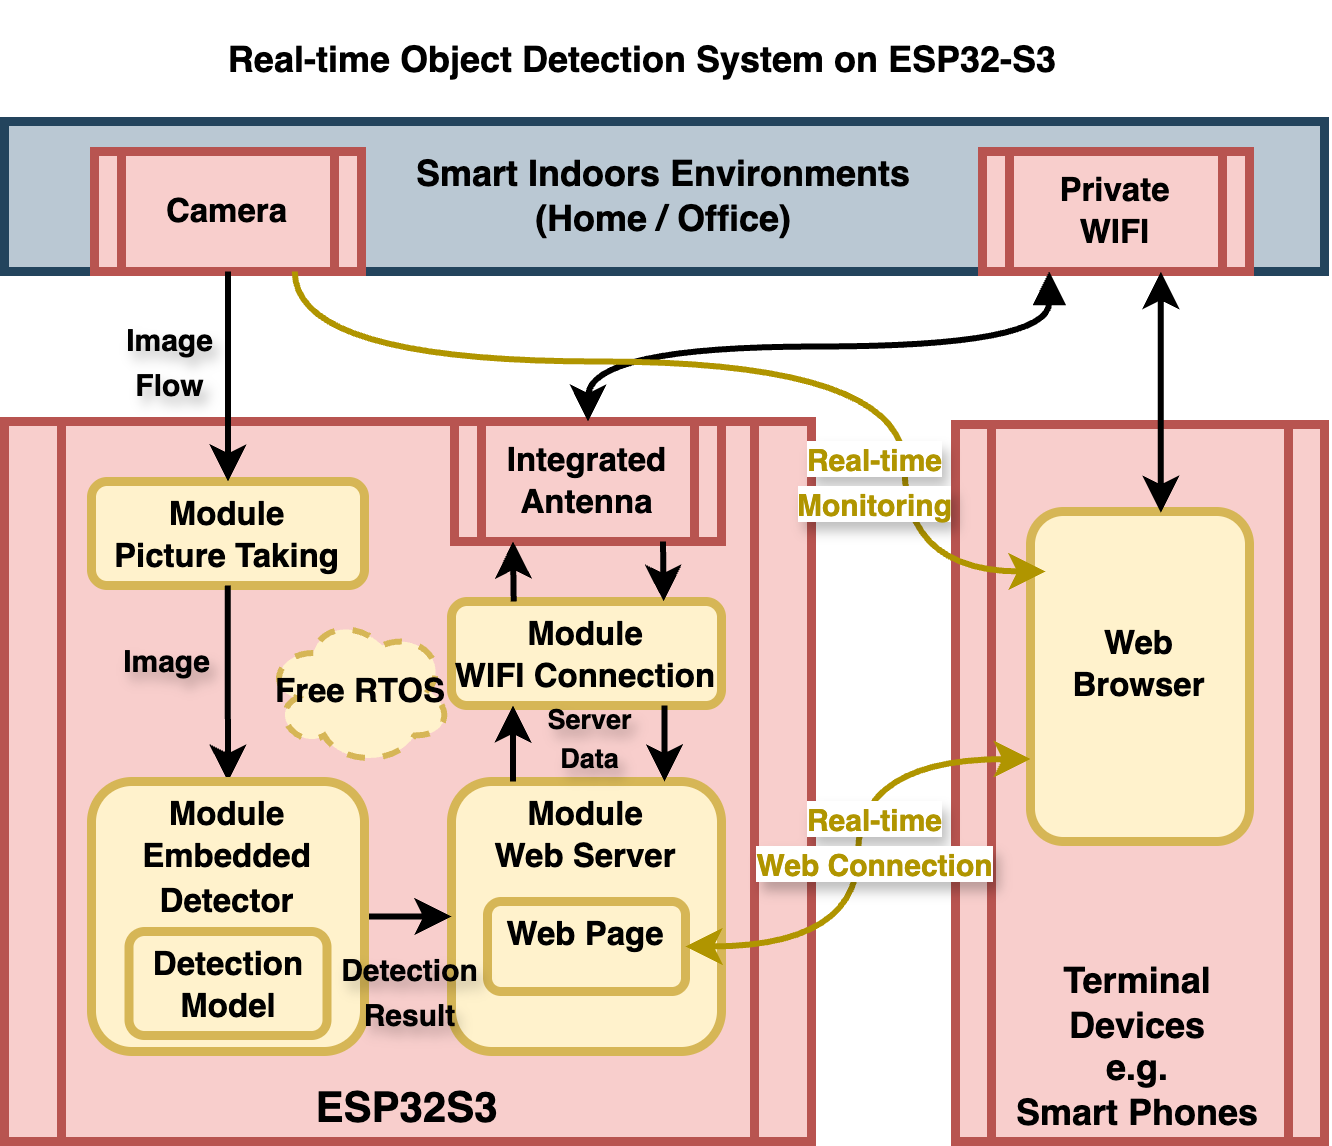

The diagram above was exported from draw.io. Its source (the exported page's mxGraphModel, read from the mxfile embedded in the PNG):
<mxGraphModel dx="1092" dy="618" grid="1" gridSize="10" guides="1" tooltips="1" connect="1" arrows="1" fold="1" page="1" pageScale="1" pageWidth="230" pageHeight="200" background="none" math="0" shadow="0">
  <root>
    <mxCell id="0" />
    <mxCell id="1" parent="0" />
    <mxCell id="3" value="Smart Indoors Environments&#10;(Home / Office)" style="whiteSpace=wrap;align=center;verticalAlign=middle;fontStyle=1;strokeWidth=3;fillColor=#bac8d3;strokeColor=#23445d;" parent="1" vertex="1">
      <mxGeometry x="10" y="40" width="440" height="50" as="geometry" />
    </mxCell>
    <mxCell id="8lG9EnO1LwjUddvN_VG8-96" value="&lt;span style=&quot;color: rgb(0, 0, 0); font-family: Helvetica; font-style: normal; font-variant-ligatures: normal; font-variant-caps: normal; font-weight: 700; letter-spacing: normal; orphans: 2; text-indent: 0px; text-transform: none; widows: 2; word-spacing: 0px; -webkit-text-stroke-width: 0px; white-space: normal; text-decoration-thickness: initial; text-decoration-style: initial; text-decoration-color: initial; float: none; display: inline !important;&quot;&gt;Real-time Object Detection System on ESP32-S3&lt;/span&gt;" style="text;whiteSpace=wrap;html=1;verticalAlign=middle;align=center;fontSize=12;" parent="1" vertex="1">
      <mxGeometry x="78" width="290" height="40" as="geometry" />
    </mxCell>
    <mxCell id="KMG0c4CWoXlrNU8hnY5d-100" value="Terminal&#10;Devices&#10;e.g.&#10;Smart Phones" style="shape=process;whiteSpace=wrap;align=center;verticalAlign=bottom;size=0.10077519379844961;fontStyle=1;strokeWidth=3;fontSize=12;fillColor=#f8cecc;strokeColor=#b85450;" parent="1" vertex="1">
      <mxGeometry x="327" y="141" width="123" height="239" as="geometry" />
    </mxCell>
    <mxCell id="7" value="&lt;p style=&quot;margin: 4px 0px 0px; text-align: center;&quot;&gt;&lt;font style=&quot;font-size: 11px;&quot;&gt;&lt;br&gt;&lt;br&gt;&lt;/font&gt;&lt;/p&gt;&lt;p style=&quot;margin: 4px 0px 0px; text-align: center;&quot;&gt;&lt;font style=&quot;font-size: 11px;&quot;&gt;Web&lt;br&gt;Browser&lt;/font&gt;&lt;/p&gt;" style="verticalAlign=top;align=center;overflow=fill;fontSize=12;fontFamily=Helvetica;html=1;rounded=1;fontStyle=1;strokeWidth=3;fillColor=#fff2cc;strokeColor=#d6b656;" parent="1" vertex="1">
      <mxGeometry x="352" y="170" width="73" height="110" as="geometry" />
    </mxCell>
    <mxCell id="KMG0c4CWoXlrNU8hnY5d-107" value="Camera" style="shape=process;whiteSpace=wrap;align=center;verticalAlign=middle;size=0.1;fontStyle=1;strokeWidth=3;fillColor=#f8cecc;strokeColor=#b85450;fontSize=11;" parent="1" vertex="1">
      <mxGeometry x="40" y="50" width="89" height="40" as="geometry" />
    </mxCell>
    <mxCell id="KMG0c4CWoXlrNU8hnY5d-108" value="" style="group;verticalAlign=middle;labelPosition=center;verticalLabelPosition=middle;align=center;" parent="1" vertex="1" connectable="0">
      <mxGeometry x="10" y="140" width="269" height="240" as="geometry" />
    </mxCell>
    <mxCell id="5" value="ESP32S3" style="shape=process;whiteSpace=wrap;align=center;verticalAlign=bottom;size=0.07063197026022305;fontStyle=1;strokeWidth=3;fontSize=14;fillColor=#f8cecc;strokeColor=#b85450;" parent="KMG0c4CWoXlrNU8hnY5d-108" vertex="1">
      <mxGeometry width="269" height="240" as="geometry" />
    </mxCell>
    <mxCell id="KMG0c4CWoXlrNU8hnY5d-111" value="Integrated&#10;Antenna" style="shape=process;whiteSpace=wrap;align=center;verticalAlign=middle;size=0.1;fontStyle=1;strokeWidth=3;fillColor=#f8cecc;strokeColor=#b85450;fontSize=11;" parent="KMG0c4CWoXlrNU8hnY5d-108" vertex="1">
      <mxGeometry x="150" width="89" height="40" as="geometry" />
    </mxCell>
    <mxCell id="KMG0c4CWoXlrNU8hnY5d-113" value="&lt;p style=&quot;margin: 4px 0px 0px; text-align: center;&quot;&gt;&lt;font style=&quot;font-size: 11px;&quot;&gt;&lt;span style=&quot;background-color: transparent; color: light-dark(rgb(0, 0, 0), rgb(255, 255, 255));&quot;&gt;Module&lt;br&gt;&lt;/span&gt;Picture Taking&lt;br&gt;&lt;br&gt;&lt;/font&gt;&lt;/p&gt;&lt;p style=&quot;margin: 4px 0px 0px; text-align: center;&quot;&gt;&lt;font style=&quot;font-size: 11px;&quot;&gt;&lt;br&gt;&lt;/font&gt;&lt;/p&gt;&lt;p style=&quot;margin: 0px; margin-top: 4px; text-align: center; text-decoration: underline;&quot;&gt;&lt;br&gt;&lt;/p&gt;" style="verticalAlign=top;align=center;overflow=fill;fontSize=12;fontFamily=Helvetica;html=1;rounded=1;fontStyle=1;strokeWidth=3;fillColor=#fff2cc;strokeColor=#d6b656;" parent="KMG0c4CWoXlrNU8hnY5d-108" vertex="1">
      <mxGeometry x="29" y="20" width="91" height="34.67" as="geometry" />
    </mxCell>
    <mxCell id="KMG0c4CWoXlrNU8hnY5d-115" value="&lt;p style=&quot;margin: 4px 0px 0px; text-align: center;&quot;&gt;&lt;font style=&quot;font-size: 11px;&quot;&gt;&lt;span style=&quot;background-color: transparent; color: light-dark(rgb(0, 0, 0), rgb(255, 255, 255));&quot;&gt;Module&lt;br&gt;&lt;/span&gt;WIFI Connection&lt;br&gt;&lt;br&gt;&lt;/font&gt;&lt;/p&gt;&lt;p style=&quot;margin: 4px 0px 0px; text-align: center;&quot;&gt;&lt;font style=&quot;font-size: 11px;&quot;&gt;&lt;br&gt;&lt;/font&gt;&lt;/p&gt;&lt;p style=&quot;margin: 0px; margin-top: 4px; text-align: center; text-decoration: underline;&quot;&gt;&lt;br&gt;&lt;/p&gt;" style="verticalAlign=top;align=center;overflow=fill;fontSize=12;fontFamily=Helvetica;html=1;rounded=1;fontStyle=1;strokeWidth=3;fillColor=#fff2cc;strokeColor=#d6b656;" parent="KMG0c4CWoXlrNU8hnY5d-108" vertex="1">
      <mxGeometry x="149" y="60.00000000000006" width="90" height="34.67" as="geometry" />
    </mxCell>
    <mxCell id="KMG0c4CWoXlrNU8hnY5d-117" value="" style="endArrow=none;startArrow=classic;html=1;rounded=0;fillColor=#6d8764;strokeColor=#000000;curved=0;startFill=1;strokeWidth=2;entryX=0.5;entryY=1;entryDx=0;entryDy=0;exitX=0.5;exitY=0;exitDx=0;exitDy=0;" parent="KMG0c4CWoXlrNU8hnY5d-108" source="KMG0c4CWoXlrNU8hnY5d-114" edge="1">
      <mxGeometry width="50" height="50" relative="1" as="geometry">
        <mxPoint x="74.38" y="124.67000000000002" as="sourcePoint" />
        <mxPoint x="74.38" y="54.670000000000016" as="targetPoint" />
      </mxGeometry>
    </mxCell>
    <mxCell id="KMG0c4CWoXlrNU8hnY5d-124" value="" style="group" parent="KMG0c4CWoXlrNU8hnY5d-108" vertex="1" connectable="0">
      <mxGeometry x="149" y="120" width="90" height="90" as="geometry" />
    </mxCell>
    <mxCell id="8" value="&lt;p style=&quot;margin: 4px 0px 0px; text-align: center;&quot;&gt;&lt;font style=&quot;font-size: 11px;&quot;&gt;&lt;span style=&quot;background-color: transparent; color: light-dark(rgb(0, 0, 0), rgb(255, 255, 255));&quot;&gt;Module&lt;br&gt;&lt;/span&gt;Web Server&lt;/font&gt;&lt;/p&gt;" style="verticalAlign=top;align=center;overflow=fill;fontSize=12;fontFamily=Helvetica;html=1;rounded=1;fontStyle=1;strokeWidth=3;fillColor=#fff2cc;strokeColor=#d6b656;" parent="KMG0c4CWoXlrNU8hnY5d-124" vertex="1">
      <mxGeometry width="90" height="90" as="geometry" />
    </mxCell>
    <mxCell id="KMG0c4CWoXlrNU8hnY5d-123" value="&lt;p style=&quot;margin: 4px 0px 0px;&quot;&gt;&lt;font style=&quot;font-size: 11px;&quot;&gt;Web Page&lt;/font&gt;&lt;/p&gt;" style="verticalAlign=middle;align=center;overflow=fill;fontSize=12;fontFamily=Helvetica;html=1;rounded=1;fontStyle=1;strokeWidth=3;fillColor=#fff2cc;strokeColor=#d6b656;" parent="KMG0c4CWoXlrNU8hnY5d-124" vertex="1">
      <mxGeometry x="12" y="40" width="66" height="30" as="geometry" />
    </mxCell>
    <mxCell id="KMG0c4CWoXlrNU8hnY5d-126" value="" style="endArrow=none;startArrow=classic;html=1;rounded=0;fillColor=#6d8764;strokeColor=#000000;curved=0;startFill=1;strokeWidth=2;entryX=1;entryY=0.5;entryDx=0;entryDy=0;exitX=0;exitY=0.5;exitDx=0;exitDy=0;" parent="KMG0c4CWoXlrNU8hnY5d-108" source="8" target="KMG0c4CWoXlrNU8hnY5d-114" edge="1">
      <mxGeometry width="50" height="50" relative="1" as="geometry">
        <mxPoint x="-120" y="120" as="sourcePoint" />
        <mxPoint x="-160" y="120" as="targetPoint" />
      </mxGeometry>
    </mxCell>
    <mxCell id="KMG0c4CWoXlrNU8hnY5d-127" value="" style="endArrow=none;startArrow=classic;html=1;rounded=0;fillColor=#6d8764;strokeColor=#000000;curved=0;startFill=1;strokeWidth=2;entryX=0.5;entryY=0;entryDx=0;entryDy=0;exitX=0.5;exitY=1;exitDx=0;exitDy=0;" parent="KMG0c4CWoXlrNU8hnY5d-108" edge="1">
      <mxGeometry width="50" height="50" relative="1" as="geometry">
        <mxPoint x="169.5" y="94.67000000000007" as="sourcePoint" />
        <mxPoint x="169.5" y="120" as="targetPoint" />
      </mxGeometry>
    </mxCell>
    <mxCell id="KMG0c4CWoXlrNU8hnY5d-134" value="" style="group;labelBorderColor=none;" parent="KMG0c4CWoXlrNU8hnY5d-108" vertex="1" connectable="0">
      <mxGeometry x="29" y="120" width="91" height="90" as="geometry" />
    </mxCell>
    <mxCell id="KMG0c4CWoXlrNU8hnY5d-114" value="&lt;p style=&quot;margin: 4px 0px 0px; text-align: center;&quot;&gt;&lt;font style=&quot;font-size: 11px;&quot;&gt;&lt;span style=&quot;background-color: transparent; color: light-dark(rgb(0, 0, 0), rgb(255, 255, 255));&quot;&gt;Module&lt;br&gt;&lt;/span&gt;Embedded&lt;br&gt;Detector&lt;/font&gt;&lt;/p&gt;&lt;p style=&quot;margin: 0px; margin-top: 4px; text-align: center; text-decoration: underline;&quot;&gt;&lt;br&gt;&lt;/p&gt;" style="verticalAlign=top;align=center;overflow=fill;fontSize=12;fontFamily=Helvetica;html=1;rounded=1;fontStyle=1;strokeWidth=3;fillColor=#fff2cc;strokeColor=#d6b656;" parent="KMG0c4CWoXlrNU8hnY5d-134" vertex="1">
      <mxGeometry width="91" height="90" as="geometry" />
    </mxCell>
    <mxCell id="KMG0c4CWoXlrNU8hnY5d-125" value="&lt;p style=&quot;margin: 4px 0px 0px; text-align: center;&quot;&gt;&lt;font style=&quot;font-size: 11px;&quot;&gt;Detection&lt;br&gt;Model&lt;/font&gt;&lt;/p&gt;" style="verticalAlign=top;align=center;overflow=fill;fontSize=12;fontFamily=Helvetica;html=1;rounded=1;fontStyle=1;strokeWidth=3;fillColor=#fff2cc;strokeColor=#d6b656;" parent="KMG0c4CWoXlrNU8hnY5d-134" vertex="1">
      <mxGeometry x="12.5" y="49.99999999999994" width="66" height="34.67" as="geometry" />
    </mxCell>
    <mxCell id="KMG0c4CWoXlrNU8hnY5d-135" value="" style="endArrow=none;startArrow=classic;html=1;rounded=0;fillColor=#6d8764;strokeColor=#000000;curved=0;startFill=1;strokeWidth=2;entryX=0.75;entryY=1;entryDx=0;entryDy=0;exitX=0.75;exitY=0;exitDx=0;exitDy=0;" parent="KMG0c4CWoXlrNU8hnY5d-108" edge="1">
      <mxGeometry width="50" height="50" relative="1" as="geometry">
        <mxPoint x="220" y="120" as="sourcePoint" />
        <mxPoint x="220" y="94.67000000000007" as="targetPoint" />
      </mxGeometry>
    </mxCell>
    <mxCell id="KMG0c4CWoXlrNU8hnY5d-136" value="" style="endArrow=none;startArrow=classic;html=1;rounded=0;fillColor=#6d8764;strokeColor=#000000;curved=0;startFill=1;strokeWidth=2;exitX=0.5;exitY=1;exitDx=0;exitDy=0;" parent="KMG0c4CWoXlrNU8hnY5d-108" edge="1">
      <mxGeometry width="50" height="50" relative="1" as="geometry">
        <mxPoint x="169.49999999999997" y="40.00000000000006" as="sourcePoint" />
        <mxPoint x="169.73" y="60" as="targetPoint" />
      </mxGeometry>
    </mxCell>
    <mxCell id="KMG0c4CWoXlrNU8hnY5d-137" value="" style="endArrow=none;startArrow=classic;html=1;rounded=0;fillColor=#6d8764;strokeColor=#000000;curved=0;startFill=1;strokeWidth=2;entryX=0.75;entryY=1;entryDx=0;entryDy=0;" parent="KMG0c4CWoXlrNU8hnY5d-108" edge="1">
      <mxGeometry width="50" height="50" relative="1" as="geometry">
        <mxPoint x="219.73" y="60" as="sourcePoint" />
        <mxPoint x="219.49999999999997" y="40.00000000000006" as="targetPoint" />
      </mxGeometry>
    </mxCell>
    <mxCell id="KMG0c4CWoXlrNU8hnY5d-141" value="&lt;font style=&quot;font-size: 10px;&quot;&gt;&lt;b&gt;Detection&lt;br&gt;&lt;/b&gt;&lt;/font&gt;&lt;b style=&quot;background-color: transparent; color: light-dark(rgb(0, 0, 0), rgb(255, 255, 255)); font-size: 10px;&quot;&gt;Result&lt;/b&gt;" style="text;html=1;align=center;verticalAlign=middle;resizable=0;points=[];autosize=1;strokeColor=none;fillColor=none;textShadow=1;" parent="KMG0c4CWoXlrNU8hnY5d-108" vertex="1">
      <mxGeometry x="99.5" y="170" width="70" height="40" as="geometry" />
    </mxCell>
    <mxCell id="KMG0c4CWoXlrNU8hnY5d-143" value="&lt;span style=&quot;font-size: 10px;&quot;&gt;&lt;b&gt;Image&lt;/b&gt;&lt;/span&gt;" style="text;html=1;align=center;verticalAlign=middle;resizable=0;points=[];autosize=1;strokeColor=none;fillColor=none;textShadow=1;" parent="KMG0c4CWoXlrNU8hnY5d-108" vertex="1">
      <mxGeometry x="29" y="64.67000000000002" width="50" height="30" as="geometry" />
    </mxCell>
    <mxCell id="KMG0c4CWoXlrNU8hnY5d-148" value="&lt;span&gt;&lt;b&gt;&lt;font style=&quot;font-size: 9px;&quot;&gt;Server&lt;br&gt;Data&lt;br&gt;&lt;/font&gt;&lt;/b&gt;&lt;/span&gt;" style="text;html=1;align=center;verticalAlign=middle;resizable=0;points=[];autosize=1;strokeColor=none;fillColor=none;textShadow=1;fontSize=10;" parent="KMG0c4CWoXlrNU8hnY5d-108" vertex="1">
      <mxGeometry x="169.5" y="85" width="50" height="40" as="geometry" />
    </mxCell>
    <mxCell id="bz6p5sr59ymnDA11PTRV-8" value="&lt;span style=&quot;font-size: 11px; text-wrap-mode: nowrap;&quot;&gt;&lt;b&gt;Free RTOS&lt;/b&gt;&lt;/span&gt;" style="ellipse;shape=cloud;whiteSpace=wrap;html=1;fillColor=#fff2cc;strokeColor=#d6b656;dashed=1;strokeWidth=2;" vertex="1" parent="KMG0c4CWoXlrNU8hnY5d-108">
      <mxGeometry x="87.5" y="64.67" width="61.5" height="50" as="geometry" />
    </mxCell>
    <mxCell id="KMG0c4CWoXlrNU8hnY5d-109" value="Private&#10;WIFI" style="shape=process;whiteSpace=wrap;align=center;verticalAlign=middle;size=0.1;fontStyle=1;strokeWidth=3;fillColor=#f8cecc;strokeColor=#b85450;fontSize=11;" parent="1" vertex="1">
      <mxGeometry x="336" y="50" width="89" height="40" as="geometry" />
    </mxCell>
    <mxCell id="KMG0c4CWoXlrNU8hnY5d-116" value="" style="endArrow=none;startArrow=classic;html=1;rounded=0;fillColor=#6d8764;strokeColor=#000000;curved=0;startFill=1;strokeWidth=2;entryX=0.5;entryY=1;entryDx=0;entryDy=0;exitX=0.5;exitY=0;exitDx=0;exitDy=0;" parent="1" source="KMG0c4CWoXlrNU8hnY5d-113" target="KMG0c4CWoXlrNU8hnY5d-107" edge="1">
      <mxGeometry width="50" height="50" relative="1" as="geometry">
        <mxPoint x="90" y="150" as="sourcePoint" />
        <mxPoint x="80" y="100" as="targetPoint" />
      </mxGeometry>
    </mxCell>
    <mxCell id="KMG0c4CWoXlrNU8hnY5d-129" value="" style="endArrow=classic;startArrow=block;html=1;rounded=0;fillColor=#6d8764;strokeColor=#000000;startFill=1;strokeWidth=2;entryX=0.5;entryY=0;entryDx=0;entryDy=0;exitX=0.25;exitY=1;exitDx=0;exitDy=0;edgeStyle=orthogonalEdgeStyle;curved=1;endFill=1;" parent="1" source="KMG0c4CWoXlrNU8hnY5d-109" target="KMG0c4CWoXlrNU8hnY5d-111" edge="1">
      <mxGeometry width="50" height="50" relative="1" as="geometry">
        <mxPoint x="340" y="110" as="sourcePoint" />
        <mxPoint x="213.76" y="204.67000000000002" as="targetPoint" />
      </mxGeometry>
    </mxCell>
    <mxCell id="KMG0c4CWoXlrNU8hnY5d-130" value="" style="endArrow=classic;startArrow=classic;html=1;rounded=0;fillColor=#6d8764;strokeColor=#000000;startFill=1;strokeWidth=2;exitX=0.595;exitY=0.004;exitDx=0;exitDy=0;endFill=1;entryX=0.668;entryY=1.004;entryDx=0;entryDy=0;entryPerimeter=0;exitPerimeter=0;" parent="1" source="7" target="KMG0c4CWoXlrNU8hnY5d-109" edge="1">
      <mxGeometry width="50" height="50" relative="1" as="geometry">
        <mxPoint x="359" y="100" as="sourcePoint" />
        <mxPoint x="390" y="90" as="targetPoint" />
      </mxGeometry>
    </mxCell>
    <mxCell id="KMG0c4CWoXlrNU8hnY5d-131" value="" style="endArrow=classic;startArrow=classic;html=1;rounded=0;fillColor=#e3c800;strokeColor=#B09500;curved=1;startFill=1;strokeWidth=2;entryX=1;entryY=0.5;entryDx=0;entryDy=0;exitX=0;exitY=0.75;exitDx=0;exitDy=0;edgeStyle=orthogonalEdgeStyle;endFill=1;" parent="1" source="7" target="KMG0c4CWoXlrNU8hnY5d-123" edge="1">
      <mxGeometry width="50" height="50" relative="1" as="geometry">
        <mxPoint x="357" y="209.77999999999997" as="sourcePoint" />
        <mxPoint x="328" y="209.77999999999997" as="targetPoint" />
      </mxGeometry>
    </mxCell>
    <mxCell id="KMG0c4CWoXlrNU8hnY5d-139" value="" style="endArrow=none;startArrow=classic;html=1;rounded=0;fillColor=#e3c800;strokeColor=#B09500;curved=1;startFill=1;strokeWidth=2;entryX=0.75;entryY=1;entryDx=0;entryDy=0;edgeStyle=orthogonalEdgeStyle;endFill=1;" parent="1" target="KMG0c4CWoXlrNU8hnY5d-107" edge="1">
      <mxGeometry width="50" height="50" relative="1" as="geometry">
        <mxPoint x="357" y="190" as="sourcePoint" />
        <mxPoint x="247" y="325" as="targetPoint" />
        <Array as="points">
          <mxPoint x="310" y="190" />
          <mxPoint x="310" y="120" />
          <mxPoint x="107" y="120" />
        </Array>
      </mxGeometry>
    </mxCell>
    <mxCell id="KMG0c4CWoXlrNU8hnY5d-144" value="&lt;span style=&quot;font-size: 10px;&quot;&gt;&lt;b&gt;Image&lt;br&gt;Flow&lt;/b&gt;&lt;/span&gt;" style="text;html=1;align=center;verticalAlign=middle;resizable=0;points=[];autosize=1;strokeColor=none;fillColor=none;textShadow=1;" parent="1" vertex="1">
      <mxGeometry x="40" y="100" width="50" height="40" as="geometry" />
    </mxCell>
    <mxCell id="KMG0c4CWoXlrNU8hnY5d-145" value="&lt;span style=&quot;font-size: 10px; background-color: light-dark(#ffffff, var(--ge-dark-color, #121212));&quot;&gt;&lt;b&gt;Real-time&lt;br&gt;Monitoring&lt;/b&gt;&lt;/span&gt;" style="text;html=1;align=center;verticalAlign=middle;resizable=0;points=[];autosize=1;strokeColor=none;fillColor=none;fontColor=#B09500;textShadow=1;labelBackgroundColor=none;" parent="1" vertex="1">
      <mxGeometry x="260" y="140" width="80" height="40" as="geometry" />
    </mxCell>
    <mxCell id="KMG0c4CWoXlrNU8hnY5d-146" value="&lt;span style=&quot;font-size: 10px; background-color: light-dark(#ffffff, var(--ge-dark-color, #121212));&quot;&gt;&lt;b&gt;Real-time&lt;br&gt;Web Connection&lt;/b&gt;&lt;/span&gt;" style="text;html=1;align=center;verticalAlign=middle;resizable=0;points=[];autosize=1;strokeColor=none;fillColor=none;fontColor=#B09500;labelBorderColor=none;labelBackgroundColor=none;textShadow=1;" parent="1" vertex="1">
      <mxGeometry x="250" y="260" width="100" height="40" as="geometry" />
    </mxCell>
  </root>
</mxGraphModel>